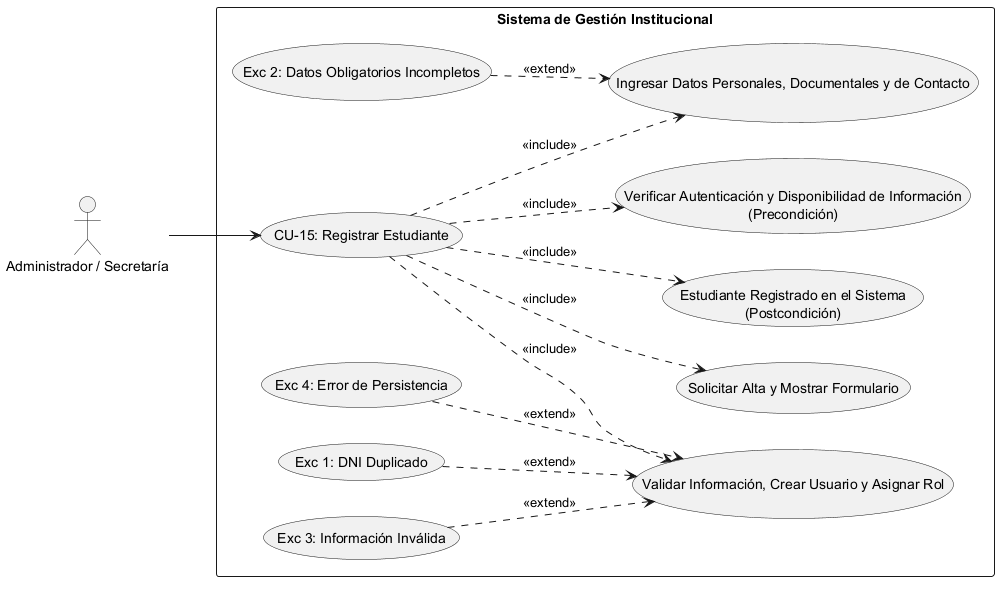

The diagram above was rendered by PlantUML. Its source (embedded in the PNG):
@startuml
left to right direction
skinparam packageStyle rectangle

' Definición de Actores
actor "Administrador / Secretaría" as Actor

rectangle "Sistema de Gestión Institucional" {
    
    ' Caso de Uso Principal
    usecase "CU-15: Registrar Estudiante" as CU15
    
    ' --- PRECONDICIONES ---
    usecase "Verificar Autenticación y Disponibilidad de Información\n(Precondición)" as Precond
    
    ' --- SECUENCIA NORMAL ---
    usecase "Solicitar Alta y Mostrar Formulario" as Sec1
    usecase "Ingresar Datos Personales, Documentales y de Contacto" as Sec2
    usecase "Validar Información, Crear Usuario y Asignar Rol" as Sec3
    
    ' --- POSTCONDICIÓN ---
    usecase "Estudiante Registrado en el Sistema\n(Postcondición)" as Post
    
    ' --- EXCEPCIONES ---
    usecase "Exc 2: Datos Obligatorios Incompletos" as Exc2
    usecase "Exc 1: DNI Duplicado" as Exc1
    usecase "Exc 3: Información Inválida" as Exc3
    usecase "Exc 4: Error de Persistencia" as Exc4

    ' Conexión del Actor al caso raíz
    Actor --> CU15

    ' Relaciones de Inclusión (Precondiciones, Secuencia Normal y Postcondición)
    CU15 ..> Precond : <<include>>
    CU15 ..> Sec1 : <<include>>
    CU15 ..> Sec2 : <<include>>
    CU15 ..> Sec3 : <<include>>
    CU15 ..> Post : <<include>>

    ' Relaciones de Extensión (Excepciones vinculadas al paso correspondiente)
    Exc2 ..> Sec2 : <<extend>>
    Exc1 ..> Sec3 : <<extend>>
    Exc3 ..> Sec3 : <<extend>>
    Exc4 ..> Sec3 : <<extend>>
}
@enduml